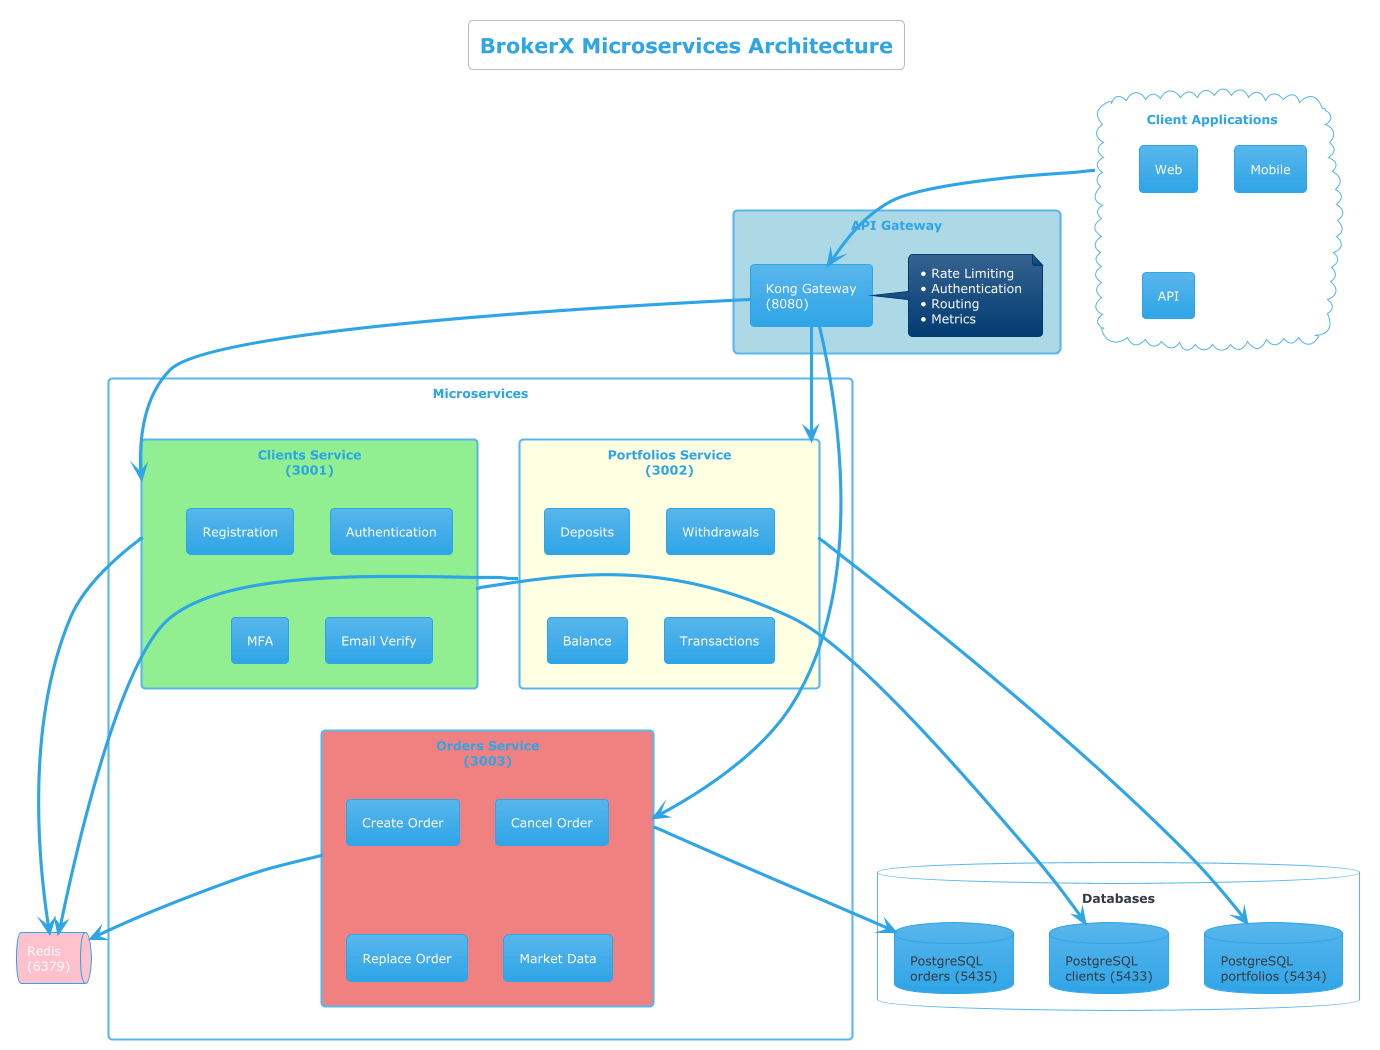

The diagram above was rendered by PlantUML. Its source (embedded in the PNG):
@startuml Microservices_Architecture
!theme cerulean
skinparam backgroundColor #FEFEFE
skinparam componentStyle rectangle

title BrokerX Microservices Architecture

cloud "Client Applications" as clients {
  [Web]
  [Mobile]
  [API]
}

rectangle "API Gateway" as gateway #LightBlue {
  component "Kong Gateway\n(8080)" as kong
  note right of kong
    • Rate Limiting
    • Authentication
    • Routing
    • Metrics
  end note
}

rectangle "Microservices" as services {
  rectangle "Clients Service\n(3001)" as clients_svc #LightGreen {
    component "Registration"
    component "Authentication"
    component "MFA"
    component "Email Verify"
  }
  
  rectangle "Portfolios Service\n(3002)" as portfolios_svc #LightYellow {
    component "Deposits"
    component "Withdrawals"
    component "Balance"
    component "Transactions"
  }
  
  rectangle "Orders Service\n(3003)" as orders_svc #LightCoral {
    component "Create Order"
    component "Cancel Order"
    component "Replace Order"
    component "Market Data"
  }
}

database "Databases" as dbs {
  database "PostgreSQL\nclients (5433)" as db_clients
  database "PostgreSQL\nportfolios (5434)" as db_portfolios
  database "PostgreSQL\norders (5435)" as db_orders
}

queue "Redis\n(6379)" as redis #Pink

clients --> kong
kong --> clients_svc
kong --> portfolios_svc
kong --> orders_svc

clients_svc --> db_clients
portfolios_svc --> db_portfolios
orders_svc --> db_orders

clients_svc --> redis
portfolios_svc --> redis
orders_svc --> redis

@enduml